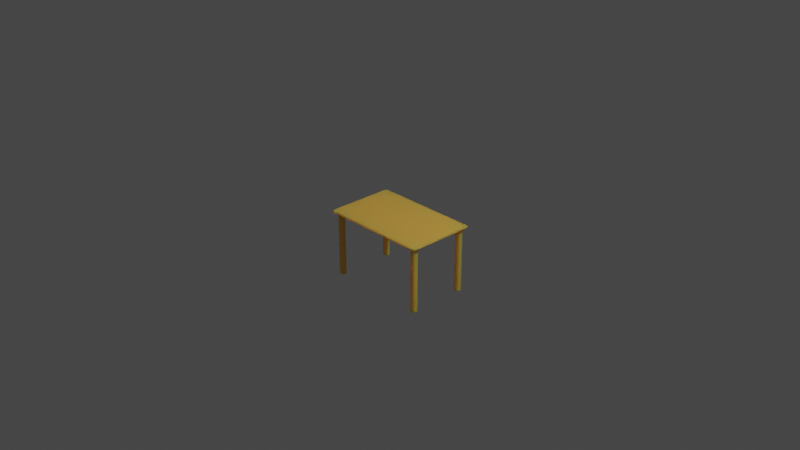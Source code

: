 # Source: desk.blend  (saved by Blender 2.91.10; exported with 4.5.12 LTS)
import bpy
from mathutils import Matrix  # noqa: F401  (used for matrix-valued properties, if any)

bpy.ops.wm.read_factory_settings(use_empty=True)
scene = bpy.context.scene
scene.name = 'Scene'

# ---- collections
col_collection = bpy.data.collections.new('Collection'); scene.collection.children.link(col_collection)
col_collection_1 = bpy.data.collections.new('Collection 1'); col_collection.children.link(col_collection_1)

# ---- materials (node trees are filled in below, after node groups)
mat_material_002 = bpy.data.materials.new('Material.002')
mat_material_002.use_transparent_shadow = False

# ---- material node trees
mat_material_002.use_nodes = True; mat_material_002.node_tree.nodes.clear()
_N = mat_material_002.node_tree.nodes; _L = mat_material_002.node_tree.links
n0 = _N.new('ShaderNodeBsdfPrincipled'); n0.name = 'Principled BSDF'; n0.location = (10, 300)
n0.distribution = 'GGX'
n0.subsurface_method = 'BURLEY'
n0.inputs[0].default_value = (0.8, 0.4429, 0.07501, 1.0)
n0.inputs[2].default_value = 0.273
n0.inputs[3].default_value = 1.45
n0.inputs[8].default_value = 1.0
n0.inputs[10].default_value = 0.3404
n0.inputs[20].default_value = 0.0
n0.inputs[27].default_value = (0.0, 0.0, 0.0, 1.0)
n0.inputs[28].default_value = 1.0
n1 = _N.new('ShaderNodeOutputMaterial'); n1.name = 'Material Output'; n1.location = (300, 300)
_L.new(n0.outputs[0], n1.inputs[0])
n1.is_active_output = True

# ---- world
world_world = bpy.data.worlds.new('World'); scene.world = world_world
world_world.use_nodes = True; world_world.node_tree.nodes.clear()
_N = world_world.node_tree.nodes; _L = world_world.node_tree.links
n0 = _N.new('ShaderNodeOutputWorld'); n0.name = 'World Output'; n0.location = (300, 300)
n1 = _N.new('ShaderNodeBackground'); n1.name = 'Background'; n1.location = (10, 300)
n1.inputs[0].default_value = (0.05088, 0.05088, 0.05088, 1.0)
_L.new(n1.outputs[0], n0.inputs[0])
n0.is_active_output = True
world_world.color = (0.05088, 0.05088, 0.05088)
world_world.use_sun_shadow = False
world_world.sun_shadow_jitter_overblur = 0.0

# ---- cameras
cam_camera = bpy.data.cameras.new('Camera')
cam_camera.clip_end = 100.0
cam_camera.ortho_scale = 7.314

# ---- lights
light_light = bpy.data.lights.new('Light', 'POINT')
light_light.transmission_factor = 0.0
light_light.energy = 1000.0
light_light.shadow_soft_size = 0.1
light_light.shadow_maximum_resolution = 0.006
light_light.use_absolute_resolution = True

# ---- meshes
me_cube_002 = bpy.data.meshes.new('Cube.002')
me_cube_002.from_pydata([(-1.0, -1.0, -1.0), (-1.0, -1.0, 1.0), (-1.0, 1.0, -1.0), (-1.0, 1.0, 1.0), (1.0, -1.0, -1.0), (1.0, -1.0, 1.0), (1.0, 1.0, -1.0), (1.0, 1.0, 1.0)], [], [(0, 1, 3, 2), (2, 3, 7, 6), (6, 7, 5, 4), (4, 5, 1, 0), (2, 6, 4, 0), (7, 3, 1, 5)])
_uv = me_cube_002.uv_layers.new(name='UVMap')
_uv.uv.foreach_set('vector', [0.375, 0.0, 0.625, 0.0, 0.625, 0.25, 0.375, 0.25, 0.375, 0.25, 0.625, 0.25, 0.625, 0.5, 0.375, 0.5, 0.375, 0.5, 0.625, 0.5, 0.625, 0.75, 0.375, 0.75, 0.375, 0.75, 0.625, 0.75, 0.625, 1.0, 0.375, 1.0, 0.125, 0.5, 0.375, 0.5, 0.375, 0.75, 0.125, 0.75, 0.625, 0.5, 0.875, 0.5, 0.875, 0.75, 0.625, 0.75])
me_cube_002.materials.append(mat_material_002)
me_cube_002.use_remesh_fix_poles = True
me_cube_002.use_remesh_preserve_attributes = False
me_cube_002.use_mirror_vertex_groups = False
me_cube_002.update()
me_cube_004 = bpy.data.meshes.new('Cube.004')
me_cube_004.from_pydata([(-1.0, -1.0, -1.0), (-1.0, -1.0, 1.0), (-1.0, 1.0, -1.0), (-1.0, 1.0, 1.0), (1.0, -1.0, -1.0), (1.0, -1.0, 1.0), (1.0, 1.0, -1.0), (1.0, 1.0, 1.0)], [], [(0, 1, 3, 2), (2, 3, 7, 6), (6, 7, 5, 4), (4, 5, 1, 0), (2, 6, 4, 0), (7, 3, 1, 5)])
_uv = me_cube_004.uv_layers.new(name='UVMap')
_uv.uv.foreach_set('vector', [0.375, 0.0, 0.625, 0.0, 0.625, 0.25, 0.375, 0.25, 0.375, 0.25, 0.625, 0.25, 0.625, 0.5, 0.375, 0.5, 0.375, 0.5, 0.625, 0.5, 0.625, 0.75, 0.375, 0.75, 0.375, 0.75, 0.625, 0.75, 0.625, 1.0, 0.375, 1.0, 0.125, 0.5, 0.375, 0.5, 0.375, 0.75, 0.125, 0.75, 0.625, 0.5, 0.875, 0.5, 0.875, 0.75, 0.625, 0.75])
me_cube_004.materials.append(mat_material_002)
me_cube_004.use_remesh_fix_poles = True
me_cube_004.use_remesh_preserve_attributes = False
me_cube_004.use_mirror_vertex_groups = False
me_cube_004.update()
me_cube_005 = bpy.data.meshes.new('Cube.005')
me_cube_005.from_pydata([(-1.0, -1.0, -1.0), (-1.0, -1.0, 1.0), (-1.0, 1.0, -1.0), (-1.0, 1.0, 1.0), (1.0, -1.0, -1.0), (1.0, -1.0, 1.0), (1.0, 1.0, -1.0), (1.0, 1.0, 1.0)], [], [(0, 1, 3, 2), (2, 3, 7, 6), (6, 7, 5, 4), (4, 5, 1, 0), (2, 6, 4, 0), (7, 3, 1, 5)])
_uv = me_cube_005.uv_layers.new(name='UVMap')
_uv.uv.foreach_set('vector', [0.375, 0.0, 0.625, 0.0, 0.625, 0.25, 0.375, 0.25, 0.375, 0.25, 0.625, 0.25, 0.625, 0.5, 0.375, 0.5, 0.375, 0.5, 0.625, 0.5, 0.625, 0.75, 0.375, 0.75, 0.375, 0.75, 0.625, 0.75, 0.625, 1.0, 0.375, 1.0, 0.125, 0.5, 0.375, 0.5, 0.375, 0.75, 0.125, 0.75, 0.625, 0.5, 0.875, 0.5, 0.875, 0.75, 0.625, 0.75])
me_cube_005.materials.append(mat_material_002)
me_cube_005.use_remesh_fix_poles = True
me_cube_005.use_remesh_preserve_attributes = False
me_cube_005.use_mirror_vertex_groups = False
me_cube_005.update()
me_cube_006 = bpy.data.meshes.new('Cube.006')
me_cube_006.from_pydata([(-1.0, -1.0, -1.0), (-1.0, -1.0, 1.0), (-1.0, 1.0, -1.0), (-1.0, 1.0, 1.0), (1.0, -1.0, -1.0), (1.0, -1.0, 1.0), (1.0, 1.0, -1.0), (1.0, 1.0, 1.0)], [], [(0, 1, 3, 2), (2, 3, 7, 6), (6, 7, 5, 4), (4, 5, 1, 0), (2, 6, 4, 0), (7, 3, 1, 5)])
_uv = me_cube_006.uv_layers.new(name='UVMap')
_uv.uv.foreach_set('vector', [0.375, 0.0, 0.625, 0.0, 0.625, 0.25, 0.375, 0.25, 0.375, 0.25, 0.625, 0.25, 0.625, 0.5, 0.375, 0.5, 0.375, 0.5, 0.625, 0.5, 0.625, 0.75, 0.375, 0.75, 0.375, 0.75, 0.625, 0.75, 0.625, 1.0, 0.375, 1.0, 0.125, 0.5, 0.375, 0.5, 0.375, 0.75, 0.125, 0.75, 0.625, 0.5, 0.875, 0.5, 0.875, 0.75, 0.625, 0.75])
me_cube_006.materials.append(mat_material_002)
me_cube_006.use_remesh_fix_poles = True
me_cube_006.use_remesh_preserve_attributes = False
me_cube_006.use_mirror_vertex_groups = False
me_cube_006.update()
me_cube_001 = bpy.data.meshes.new('Cube.001')
me_cube_001.from_pydata([(-1.0, -1.0, -1.0), (-1.0, -1.0, 1.0), (-1.0, 1.0, -1.0), (-1.0, 1.0, 1.0), (1.0, -1.0, -1.0), (1.0, -1.0, 1.0), (1.0, 1.0, -1.0), (1.0, 1.0, 1.0)], [], [(0, 1, 3, 2), (2, 3, 7, 6), (6, 7, 5, 4), (4, 5, 1, 0), (2, 6, 4, 0), (7, 3, 1, 5)])
_uv = me_cube_001.uv_layers.new(name='UVMap')
_uv.uv.foreach_set('vector', [0.375, 0.0, 0.625, 0.0, 0.625, 0.25, 0.375, 0.25, 0.375, 0.25, 0.625, 0.25, 0.625, 0.5, 0.375, 0.5, 0.375, 0.5, 0.625, 0.5, 0.625, 0.75, 0.375, 0.75, 0.375, 0.75, 0.625, 0.75, 0.625, 1.0, 0.375, 1.0, 0.125, 0.5, 0.375, 0.5, 0.375, 0.75, 0.125, 0.75, 0.625, 0.5, 0.875, 0.5, 0.875, 0.75, 0.625, 0.75])
me_cube_001.materials.append(mat_material_002)
me_cube_001.use_remesh_fix_poles = True
me_cube_001.use_remesh_preserve_attributes = False
me_cube_001.use_mirror_vertex_groups = False
me_cube_001.update()

# ---- objects
ob_light = bpy.data.objects.new('Light', light_light)
ob_camera = bpy.data.objects.new('Camera', cam_camera)
ob_leg = bpy.data.objects.new('Leg', me_cube_002)
ob_leg_001 = bpy.data.objects.new('Leg.001', me_cube_004)
ob_leg_002 = bpy.data.objects.new('Leg.002', me_cube_005)
ob_leg_003 = bpy.data.objects.new('Leg.003', me_cube_006)
ob_tabletop = bpy.data.objects.new('TableTop', me_cube_001)

# ---- transforms, parenting, visibility, modifiers, constraints
ob_light.location = (4.076, 1.005, 5.904)
ob_light.rotation_euler = (0.6503, 0.05522, 1.866)
ob_light.lock_rotations_4d = False
ob_light.empty_display_type = 'ARROWS'
ob_light.color = (0.0, 0.0, 0.0, 0.0)
ob_light.lineart.crease_threshold = 0.0
ob_camera.location = (7.359, -6.926, 4.958)
ob_camera.rotation_euler = (1.109, 0.0, 0.8149)
ob_camera.lock_rotations_4d = False
ob_camera.empty_display_type = 'ARROWS'
ob_camera.color = (0.0, 0.0, 0.0, 0.0)
ob_camera.display_type = 'WIRE'
ob_camera.lineart.crease_threshold = 0.0
ob_leg.location = (0.5409, -0.3085, -0.3679)
ob_leg.scale = (0.025, 0.025, 0.36)
ob_leg.lineart.crease_threshold = 0.0
ob_leg_001.location = (-0.5343, -0.3085, -0.3679)
ob_leg_001.scale = (0.025, 0.025, 0.36)
ob_leg_001.lineart.crease_threshold = 0.0
ob_leg_002.location = (-0.5343, 0.3116, -0.3679)
ob_leg_002.scale = (0.025, 0.025, 0.36)
ob_leg_002.lineart.crease_threshold = 0.0
ob_leg_003.location = (0.5409, 0.3116, -0.3679)
ob_leg_003.scale = (0.025, 0.025, 0.36)
ob_leg_003.lineart.crease_threshold = 0.0
ob_tabletop.location = (0.0, 0.0, 0.0)
ob_tabletop.scale = (0.6, 0.375, 0.01)
ob_tabletop.lineart.crease_threshold = 0.0

# ---- collection membership
col_collection.objects.link(ob_light)
col_collection.objects.link(ob_camera)
col_collection_1.objects.link(ob_leg)
col_collection_1.objects.link(ob_leg_001)
col_collection_1.objects.link(ob_leg_002)
col_collection_1.objects.link(ob_leg_003)
col_collection_1.objects.link(ob_tabletop)

# ---- scene / render settings (as saved in the file)
scene.camera = ob_camera
scene.frame_start = 1; scene.frame_end = 250; scene.frame_set(1)
scene.render.engine = 'BLENDER_EEVEE_NEXT'
scene.cycles.use_denoising = False
scene.cycles.samples = 128
scene.cycles.sampling_pattern = 'TABULATED_SOBOL'
scene.cycles.use_adaptive_sampling = False
scene.cycles.use_light_tree = False
scene.view_settings.view_transform = 'Filmic'
bpy.context.view_layer.update()
